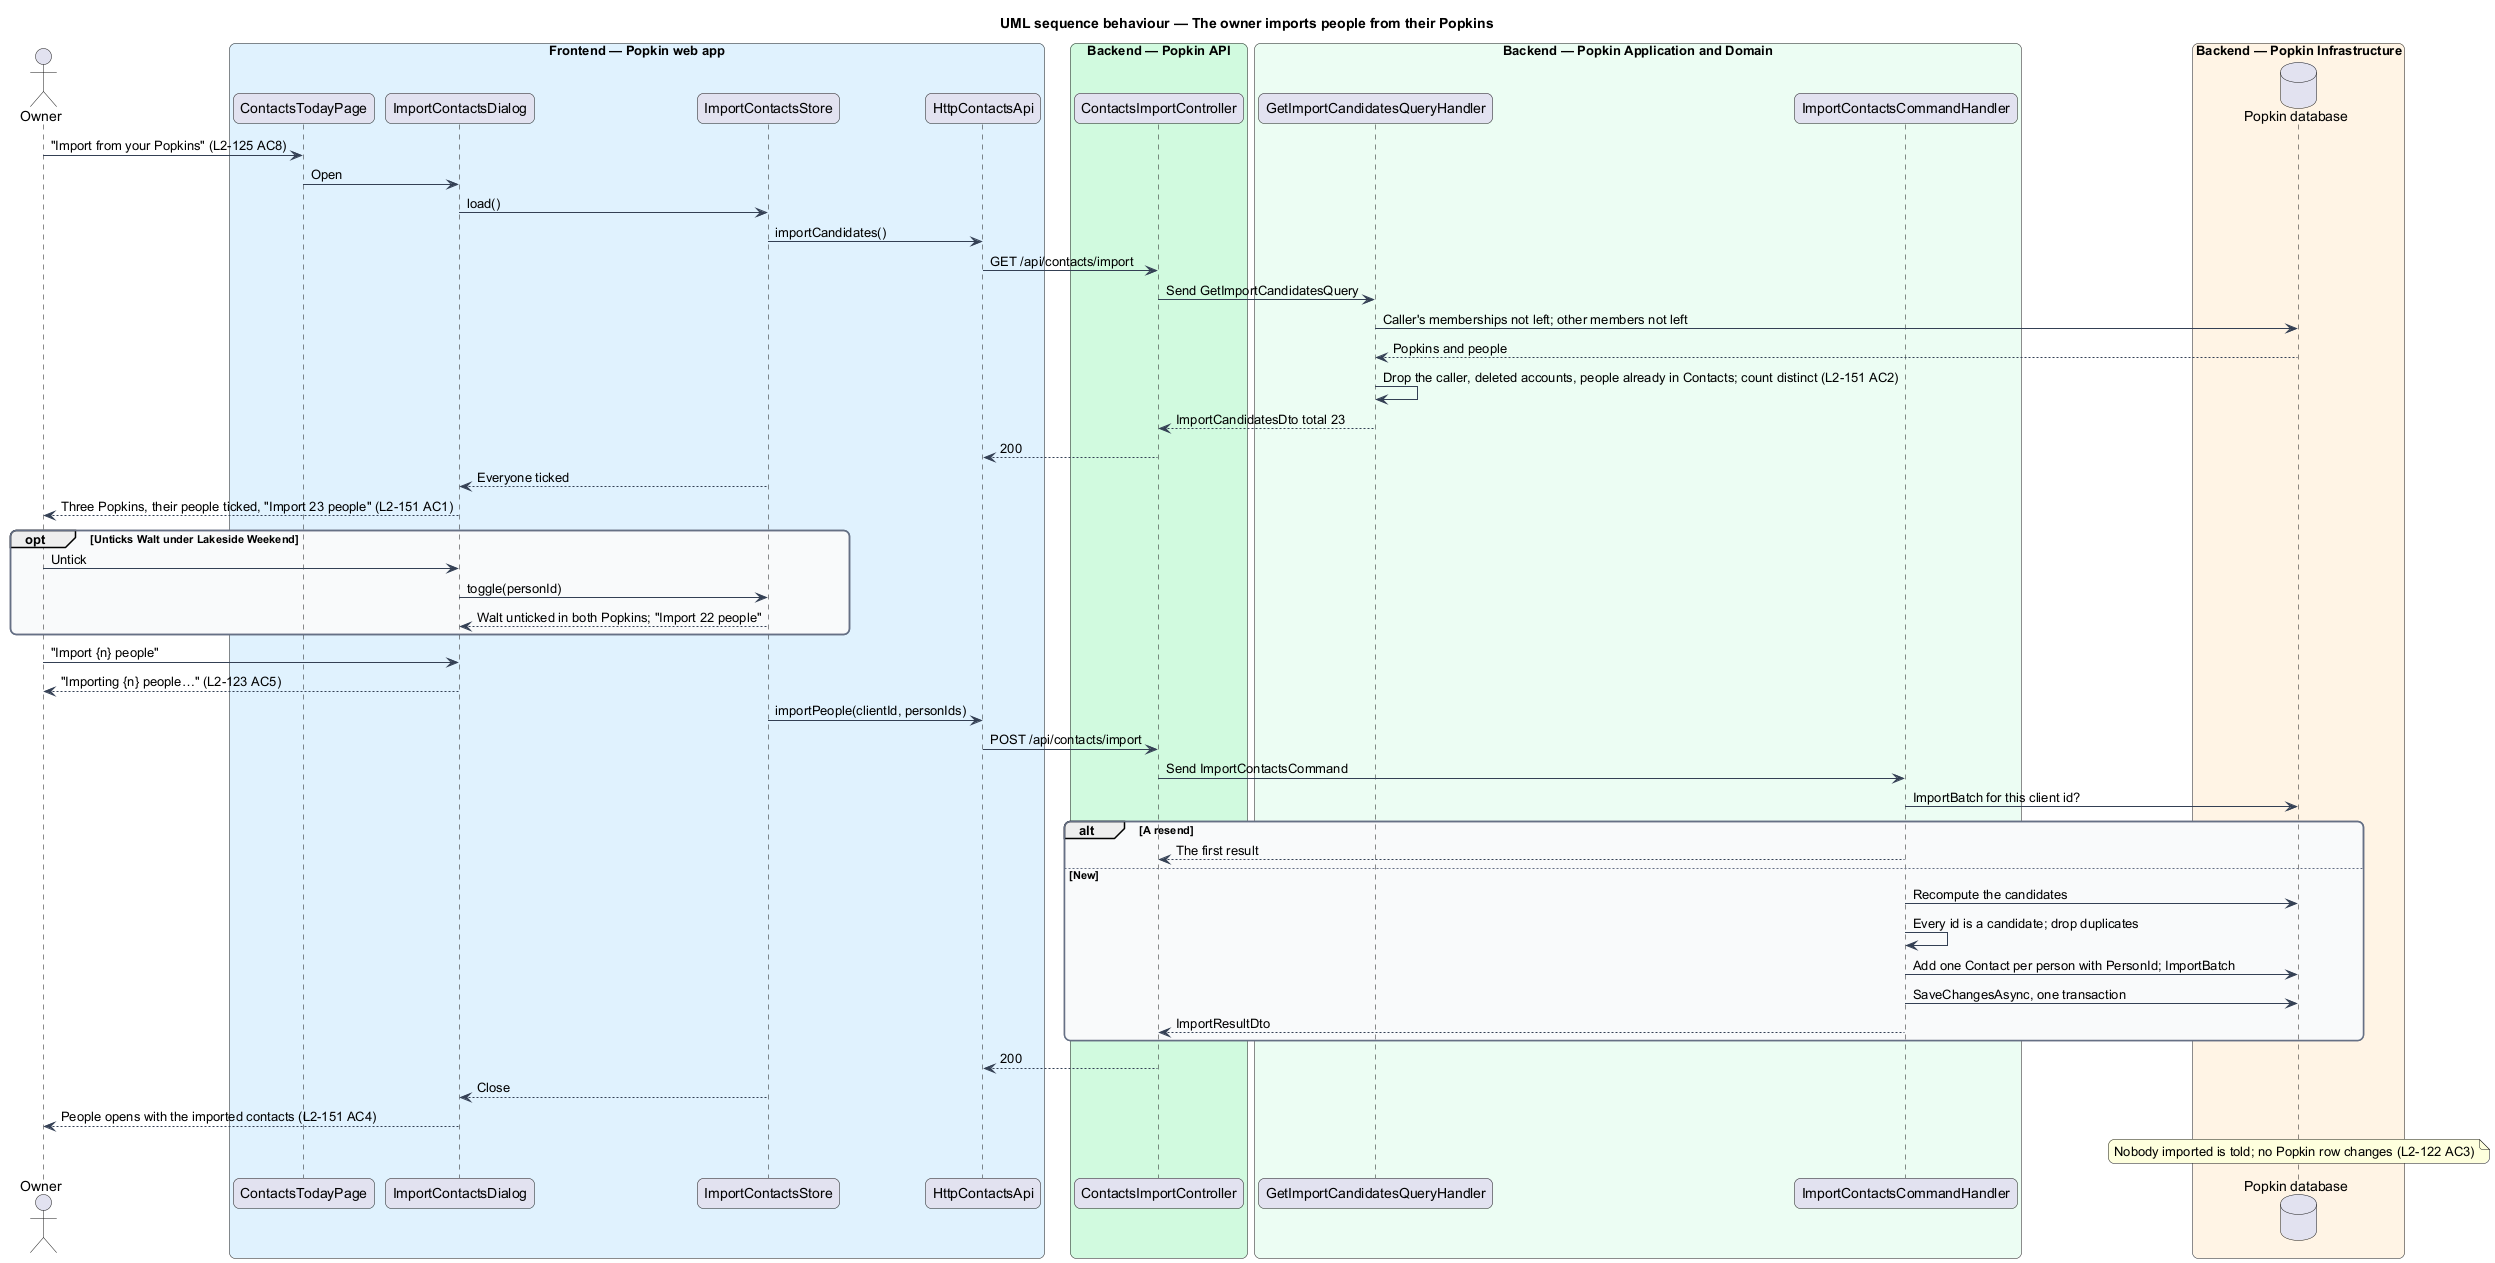

The diagram above was rendered by PlantUML. Its source (embedded in the PNG):
@startuml
title UML sequence behaviour — The owner imports people from their Popkins
skinparam backgroundColor #FFFFFF
skinparam shadowing false
skinparam roundcorner 12
skinparam defaultFontName Arial
skinparam ArrowColor #344054
skinparam rectangle {
  BorderColor #344054
  FontColor #101828
}
skinparam package {
  BorderColor #667085
  FontColor #101828
  BackgroundColor #F9FAFB
}
actor "Owner" as actor
box "Frontend — Popkin web app" #E0F2FE
  participant "ContactsTodayPage" as today
  participant "ImportContactsDialog" as dialog
  participant "ImportContactsStore" as store
  participant "HttpContactsApi" as client
end box
box "Backend — Popkin API" #D1FADF
  participant "ContactsImportController" as controller
end box
box "Backend — Popkin Application and Domain" #ECFDF3
  participant "GetImportCandidatesQueryHandler" as query
  participant "ImportContactsCommandHandler" as handler
end box
box "Backend — Popkin Infrastructure" #FFF4E5
  database "Popkin database" as db
end box
actor -> today : "Import from your Popkins" (L2-125 AC8)
today -> dialog : Open
dialog -> store : load()
store -> client : importCandidates()
client -> controller : GET /api/contacts/import
controller -> query : Send GetImportCandidatesQuery
query -> db : Caller's memberships not left; other members not left
db --> query : Popkins and people
query -> query : Drop the caller, deleted accounts, people already in Contacts; count distinct (L2-151 AC2)
query --> controller : ImportCandidatesDto total 23
controller --> client : 200
store --> dialog : Everyone ticked
dialog --> actor : Three Popkins, their people ticked, "Import 23 people" (L2-151 AC1)
opt Unticks Walt under Lakeside Weekend
  actor -> dialog : Untick
  dialog -> store : toggle(personId)
  store --> dialog : Walt unticked in both Popkins; "Import 22 people"
end
actor -> dialog : "Import {n} people"
dialog --> actor : "Importing {n} people…" (L2-123 AC5)
store -> client : importPeople(clientId, personIds)
client -> controller : POST /api/contacts/import
controller -> handler : Send ImportContactsCommand
handler -> db : ImportBatch for this client id?
alt A resend
  handler --> controller : The first result
else New
  handler -> db : Recompute the candidates
  handler -> handler : Every id is a candidate; drop duplicates
  handler -> db : Add one Contact per person with PersonId; ImportBatch
  handler -> db : SaveChangesAsync, one transaction
  handler --> controller : ImportResultDto
end
controller --> client : 200
store --> dialog : Close
dialog --> actor : People opens with the imported contacts (L2-151 AC4)
note over db : Nobody imported is told; no Popkin row changes (L2-122 AC3)
@enduml